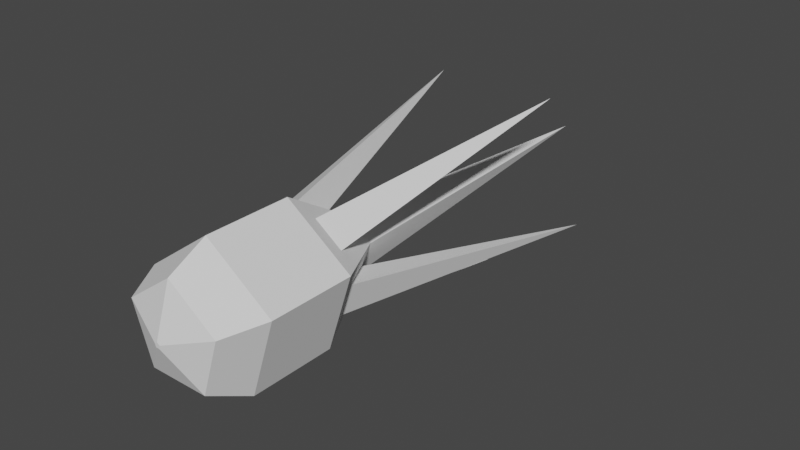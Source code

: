 # Source: Turret_Projectile_Model.blend  (saved by Blender 3.4.6; exported with 4.5.12 LTS)
import bpy
from mathutils import Matrix  # noqa: F401  (used for matrix-valued properties, if any)

bpy.ops.wm.read_factory_settings(use_empty=True)
scene = bpy.context.scene
scene.name = 'Scene'

# ---- collections
col_collection = bpy.data.collections.new('Collection'); scene.collection.children.link(col_collection)

# ---- world
world_world = bpy.data.worlds.new('World'); scene.world = world_world
world_world.use_nodes = True; world_world.node_tree.nodes.clear()
_N = world_world.node_tree.nodes; _L = world_world.node_tree.links
n0 = _N.new('ShaderNodeOutputWorld'); n0.name = 'World Output'; n0.location = (300, 300)
n1 = _N.new('ShaderNodeBackground'); n1.name = 'Background'; n1.location = (10, 300)
n1.inputs[0].default_value = (0.05088, 0.05088, 0.05088, 1.0)
_L.new(n1.outputs[0], n0.inputs[0])
n0.is_active_output = True
world_world.color = (0.05088, 0.05088, 0.05088)
world_world.use_sun_shadow = False
world_world.sun_shadow_jitter_overblur = 0.0

# ---- meshes
me_cylinder = bpy.data.meshes.new('Cylinder')
me_cylinder.from_pydata([(0.0, 0.382, -2.0), (0.3633, 0.118, -2.0), (0.2245, -0.309, -2.0), (-0.2245, -0.309, -2.0), (-0.3633, 0.118, -2.0), (0.0, 1.0, -1.0), (0.9511, 0.309, -1.0), (0.5878, -0.809, -1.0), (-0.5878, -0.809, -1.0), (-0.9511, 0.309, -1.0), (8.523e-07, -2.384e-08, -7.0), (5.96e-08, 0.04117, 1.0), (0.0, 1.0, 0.2243), (1.49e-08, 0.7192, 0.7728), (0.03915, 0.01272, 1.0), (0.9511, 0.309, 0.2243), (0.684, 0.2222, 0.7728), (0.0242, -0.03331, 1.0), (0.5878, -0.809, 0.2243), (0.4227, -0.5818, 0.7728), (-0.0242, -0.03331, 1.0), (-0.5878, -0.809, 0.2243), (-0.4227, -0.5818, 0.7728), (-0.03915, 0.01272, 1.0), (-0.9511, 0.309, 0.2243), (-0.684, 0.2222, 0.7728), (0.282, 0.3152, -1.776), (0.2127, 0.3657, -1.776), (0.2127, 0.7073, -1.224), (0.607, 0.4208, -1.224), (0.387, -0.1708, -1.776), (0.4135, -0.08926, -1.776), (0.7384, 0.01631, -1.224), (0.5878, -0.4472, -1.224), (-0.04288, -0.4208, -1.776), (0.04288, -0.4208, -1.776), (0.2437, -0.6972, -1.224), (-0.2437, -0.6972, -1.224), (-0.4135, -0.08926, -1.776), (-0.387, -0.1708, -1.776), (-0.5878, -0.4472, -1.224), (-0.7384, 0.01631, -1.224), (-0.2127, 0.3657, -1.776), (-0.282, 0.3152, -1.776), (-0.607, 0.4208, -1.224), (-0.2127, 0.7073, -1.224), (0.8964, 1.234, -5.055), (1.45, -0.4713, -5.055), (1.119e-07, -1.525, -5.055), (-1.45, -0.4713, -5.055), (-0.8964, 1.234, -5.055)], [], [(9, 24, 12, 5), (7, 18, 21, 8), (8, 21, 24, 9), (5, 12, 15, 6), (6, 15, 18, 7), (4, 0, 10), (38, 39, 49), (33, 30, 47), (34, 35, 48), (29, 26, 46), (30, 31, 47), (2, 3, 10), (0, 1, 10), (3, 4, 10), (1, 2, 10), (15, 12, 13, 16), (16, 13, 11, 14), (18, 15, 16, 19), (19, 16, 14, 17), (21, 18, 19, 22), (22, 19, 17, 20), (24, 21, 22, 25), (25, 22, 20, 23), (12, 24, 25, 13), (13, 25, 23, 11), (14, 11, 23, 20, 17), (1, 0, 27, 26), (0, 5, 28, 27), (5, 6, 29, 28), (6, 1, 26, 29), (2, 1, 31, 30), (1, 6, 32, 31), (6, 7, 33, 32), (7, 2, 30, 33), (3, 2, 35, 34), (2, 7, 36, 35), (7, 8, 37, 36), (8, 3, 34, 37), (4, 3, 39, 38), (3, 8, 40, 39), (8, 9, 41, 40), (9, 4, 38, 41), (0, 4, 43, 42), (4, 9, 44, 43), (9, 5, 45, 44), (5, 0, 42, 45), (27, 28, 46), (37, 34, 48), (42, 43, 50), (31, 32, 47), (41, 38, 49), (28, 29, 46), (35, 36, 48), (45, 42, 50), (32, 33, 47), (39, 40, 49), (36, 37, 48), (43, 44, 50), (40, 41, 49), (44, 45, 50), (26, 27, 46)])
_uv = me_cylinder.uv_layers.new(name='UVMap')
_uv.uv.foreach_set('vector', [0.2, 0.5, 0.2, 0.8061, 2.98e-08, 0.8061, 2.98e-08, 0.5, 0.6, 0.5, 0.6, 0.8061, 0.4, 0.8061, 0.4, 0.5, 0.4, 0.5, 0.4, 0.8061, 0.2, 0.8061, 0.2, 0.5, 1.0, 0.5, 1.0, 0.8061, 0.8, 0.8061, 0.8, 0.5, 0.8, 0.5, 0.8, 0.8061, 0.6, 0.8061, 0.6, 0.5, 0.6628, 0.2783, 0.75, 0.3417, 0.6628, 0.2783, 0.6508, 0.2286, 0.6571, 0.209, 0.6508, 0.2286, 0.8911, 0.1427, 0.8429, 0.209, 0.8911, 0.1427, 0.7397, 0.149, 0.7603, 0.149, 0.7397, 0.149, 0.8957, 0.351, 0.8177, 0.3257, 0.8957, 0.351, 0.8429, 0.209, 0.8492, 0.2286, 0.8429, 0.209, 0.8039, 0.1758, 0.6961, 0.1758, 0.8039, 0.1758, 0.75, 0.3417, 0.8372, 0.2783, 0.75, 0.3417, 0.6961, 0.1758, 0.6628, 0.2783, 0.6961, 0.1758, 0.8372, 0.2783, 0.8039, 0.1758, 0.8372, 0.2783, 0.8, 0.8061, 1.0, 0.8061, 0.9719, 1.0, 0.8281, 1.0, 0.4462, 0.3475, 0.2821, 0.4667, 0.25, 0.2599, 0.2594, 0.2531, 0.6, 0.8061, 0.8, 0.8061, 0.7719, 1.0, 0.6281, 1.0, 0.4033, 0.09351, 0.466, 0.2865, 0.2594, 0.2531, 0.2558, 0.242, 0.4, 0.8061, 0.6, 0.8061, 0.5719, 1.0, 0.4281, 1.0, 0.1485, 0.05584, 0.3515, 0.05584, 0.2558, 0.242, 0.2442, 0.242, 0.2, 0.8061, 0.4, 0.8061, 0.3719, 1.0, 0.2281, 1.0, 0.03399, 0.2865, 0.09669, 0.09351, 0.2442, 0.242, 0.2406, 0.2531, 2.98e-08, 0.8061, 0.2, 0.8061, 0.1719, 1.0, 0.02808, 1.0, 0.2179, 0.4667, 0.0538, 0.3475, 0.2406, 0.2531, 0.25, 0.2599, 0.2594, 0.2531, 0.25, 0.2599, 0.2406, 0.2531, 0.2442, 0.242, 0.2558, 0.242, 0.8372, 0.2783, 0.75, 0.3417, 0.801, 0.3378, 0.8177, 0.3257, 0.75, 0.3417, 0.75, 0.49, 0.801, 0.4198, 0.801, 0.3378, 0.75, 0.49, 0.9783, 0.3242, 0.8957, 0.351, 0.801, 0.4198, 0.9783, 0.3242, 0.8372, 0.2783, 0.8177, 0.3257, 0.8957, 0.351, 0.8039, 0.1758, 0.8372, 0.2783, 0.8492, 0.2286, 0.8429, 0.209, 0.8372, 0.2783, 0.9783, 0.3242, 0.9272, 0.2539, 0.8492, 0.2286, 0.9783, 0.3242, 0.8911, 0.05584, 0.8911, 0.1427, 0.9272, 0.2539, 0.8911, 0.05584, 0.8039, 0.1758, 0.8429, 0.209, 0.8911, 0.1427, 0.6961, 0.1758, 0.8039, 0.1758, 0.7603, 0.149, 0.7397, 0.149, 0.8039, 0.1758, 0.8911, 0.05584, 0.8085, 0.08267, 0.7603, 0.149, 0.8911, 0.05584, 0.6089, 0.05584, 0.6915, 0.08267, 0.8085, 0.08267, 0.6089, 0.05584, 0.6961, 0.1758, 0.7397, 0.149, 0.6915, 0.08267, 0.6628, 0.2783, 0.6961, 0.1758, 0.6571, 0.209, 0.6508, 0.2286, 0.6961, 0.1758, 0.6089, 0.05584, 0.6089, 0.1427, 0.6571, 0.209, 0.6089, 0.05584, 0.5217, 0.3242, 0.5728, 0.2539, 0.6089, 0.1427, 0.5217, 0.3242, 0.6628, 0.2783, 0.6508, 0.2286, 0.5728, 0.2539, 0.75, 0.3417, 0.6628, 0.2783, 0.6823, 0.3257, 0.699, 0.3378, 0.6628, 0.2783, 0.5217, 0.3242, 0.6043, 0.351, 0.6823, 0.3257, 0.5217, 0.3242, 0.75, 0.49, 0.699, 0.4198, 0.6043, 0.351, 0.75, 0.49, 0.75, 0.3417, 0.699, 0.3378, 0.699, 0.4198, 0.801, 0.3378, 0.801, 0.4198, 0.801, 0.3378, 0.6915, 0.08267, 0.7397, 0.149, 0.6915, 0.08267, 0.699, 0.3378, 0.6823, 0.3257, 0.699, 0.3378, 0.8492, 0.2286, 0.9272, 0.2539, 0.8492, 0.2286, 0.5728, 0.2539, 0.6508, 0.2286, 0.5728, 0.2539, 0.801, 0.4198, 0.8957, 0.351, 0.801, 0.4198, 0.7603, 0.149, 0.8085, 0.08267, 0.7603, 0.149, 0.699, 0.4198, 0.699, 0.3378, 0.699, 0.4198, 0.9272, 0.2539, 0.8911, 0.1427, 0.9272, 0.2539, 0.6571, 0.209, 0.6089, 0.1427, 0.6571, 0.209, 0.8085, 0.08267, 0.6915, 0.08267, 0.8085, 0.08267, 0.6823, 0.3257, 0.6043, 0.351, 0.6823, 0.3257, 0.6089, 0.1427, 0.5728, 0.2539, 0.6089, 0.1427, 0.6043, 0.351, 0.699, 0.4198, 0.6043, 0.351, 0.8177, 0.3257, 0.801, 0.3378, 0.8177, 0.3257])
me_cylinder.update()

# ---- objects
ob_cylinder = bpy.data.objects.new('Cylinder', me_cylinder)

# ---- transforms, parenting, visibility, modifiers, constraints
ob_cylinder.location = (0.0, 0.0, 0.0)
ob_cylinder.rotation_euler = (1.571, -0.0, 0.0)

# ---- collection membership
col_collection.objects.link(ob_cylinder)

# ---- scene / render settings (as saved in the file)
scene.frame_start = 1; scene.frame_end = 250; scene.frame_set(1)
scene.render.engine = 'BLENDER_EEVEE_NEXT'
scene.cycles.sampling_pattern = 'TABULATED_SOBOL'
scene.cycles.use_light_tree = False
scene.view_settings.view_transform = 'Filmic'
bpy.context.view_layer.update()

# ---- added for rendering (the .blend has no active camera and no usable light): camera, sun
cam_auto = bpy.data.cameras.new('AutoCamera')
cam_auto.lens = 50.0
cam_auto.sensor_width = 36.0
cam_auto.clip_end = 1000.0
ob_auto_camera = bpy.data.objects.new('AutoCamera', cam_auto)
scene.collection.objects.link(ob_auto_camera)
ob_auto_camera.location = (8.27688, -6.93226, 6.47587)
ob_auto_camera.rotation_euler = (1.09748, -7.21219e-08, 0.694738)
scene.camera = ob_auto_camera
light_auto_sun = bpy.data.lights.new('AutoSun', 'SUN')
light_auto_sun.energy = 3.0
light_auto_sun.angle = 0.0523599
ob_auto_sun = bpy.data.objects.new('AutoSun', light_auto_sun)
scene.collection.objects.link(ob_auto_sun)
ob_auto_sun.rotation_euler = (0.872665, 0.174533, 0.523599)
bpy.context.view_layer.update()
